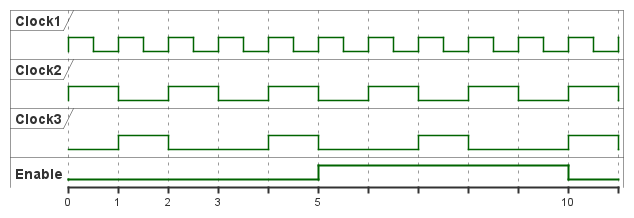

The diagram above was rendered by PlantUML. Its source (embedded in the PNG):
@startuml

clock "Clock1" as clk1 with period 1
clock "Clock2" as lk2 with period 2
clock "Clock3" as clk3 with period 3 pulse 1 offset 1
binary "Enable" as EN

@0
EN is low

@5
EN is high

@10
EN is low

@enduml